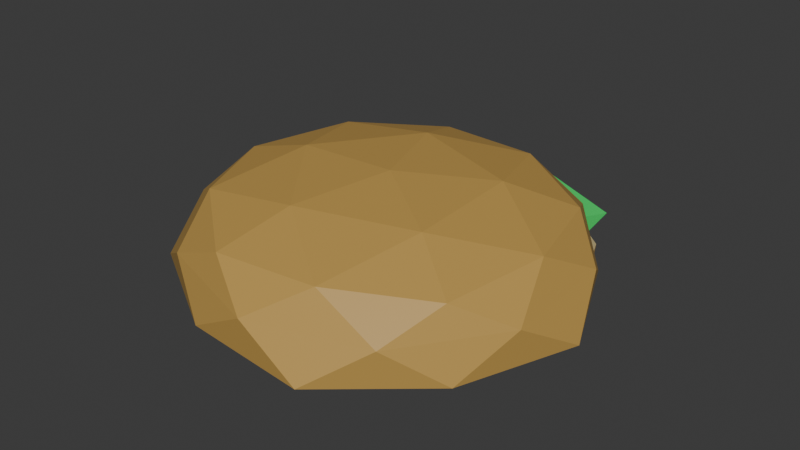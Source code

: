 # Source: HamburgerStep1blend.blend  (saved by Blender 4.4.32; exported with 4.5.12 LTS)
import bpy
from mathutils import Matrix  # noqa: F401  (used for matrix-valued properties, if any)

bpy.ops.wm.read_factory_settings(use_empty=True)
scene = bpy.context.scene
scene.name = 'Scene'

# ---- collections
col_collection = bpy.data.collections.new('Collection'); scene.collection.children.link(col_collection)

# ---- materials (node trees are filled in below, after node groups)
mat_material_001 = bpy.data.materials.new('Material.001')
mat_bunsmat = bpy.data.materials.new('BunsMat')
mat_cookedbun = bpy.data.materials.new('CookedBun')
mat_cookedbun.alpha_threshold = 0.0
mat_cookedbun.roughness = 0.5
mat_cookedbun.line_color = (0.0, 0.0, 0.0, 1.0)
mat_cookedbun_001 = bpy.data.materials.new('CookedBun.001')
mat_cookedbun_001.alpha_threshold = 0.0
mat_cookedbun_001.roughness = 0.5
mat_cookedbun_001.line_color = (0.0, 0.0, 0.0, 1.0)
mat_bunsmat_001 = bpy.data.materials.new('BunsMat.001')

# ---- material node trees
mat_material_001.use_nodes = True; mat_material_001.node_tree.nodes.clear()
_N = mat_material_001.node_tree.nodes; _L = mat_material_001.node_tree.links
n0 = _N.new('ShaderNodeBsdfPrincipled'); n0.name = 'Principled BSDF'; n0.location = (10, 300)
n0.inputs[0].default_value = (0.04307, 0.8, 0.1498, 1.0)
n1 = _N.new('ShaderNodeOutputMaterial'); n1.name = 'Material Output'; n1.location = (300, 300)
_L.new(n0.outputs[0], n1.inputs[0])
n1.is_active_output = True
mat_bunsmat.use_nodes = True; mat_bunsmat.node_tree.nodes.clear()
_N = mat_bunsmat.node_tree.nodes; _L = mat_bunsmat.node_tree.links
n0 = _N.new('ShaderNodeBsdfPrincipled'); n0.name = 'Principled BSDF'; n0.location = (10, 300)
n0.inputs[0].default_value = (0.5604, 0.4366, 0.2228, 1.0)
n1 = _N.new('ShaderNodeOutputMaterial'); n1.name = 'Material Output'; n1.location = (300, 300)
_L.new(n0.outputs[0], n1.inputs[0])
n1.is_active_output = True
mat_cookedbun.use_nodes = True; mat_cookedbun.node_tree.nodes.clear()
_N = mat_cookedbun.node_tree.nodes; _L = mat_cookedbun.node_tree.links
n0 = _N.new('ShaderNodeOutputMaterial'); n0.name = 'Material Output'; n0.location = (300, 300)
n1 = _N.new('ShaderNodeBsdfPrincipled'); n1.name = 'Principled BSDF'; n1.location = (10, 300)
n1.inputs[0].default_value = (0.5205, 0.3182, 0.08121, 1.0)
n1.inputs[3].default_value = 1.45
_L.new(n1.outputs[0], n0.inputs[0])
n0.is_active_output = True
mat_cookedbun_001.use_nodes = True; mat_cookedbun_001.node_tree.nodes.clear()
_N = mat_cookedbun_001.node_tree.nodes; _L = mat_cookedbun_001.node_tree.links
n0 = _N.new('ShaderNodeOutputMaterial'); n0.name = 'Material Output'; n0.location = (300, 300)
n1 = _N.new('ShaderNodeBsdfPrincipled'); n1.name = 'Principled BSDF'; n1.location = (10, 300)
n1.inputs[0].default_value = (0.5205, 0.3182, 0.08121, 1.0)
n1.inputs[3].default_value = 1.45
_L.new(n1.outputs[0], n0.inputs[0])
n0.is_active_output = True
mat_bunsmat_001.use_nodes = True; mat_bunsmat_001.node_tree.nodes.clear()
_N = mat_bunsmat_001.node_tree.nodes; _L = mat_bunsmat_001.node_tree.links
n0 = _N.new('ShaderNodeBsdfPrincipled'); n0.name = 'Principled BSDF'; n0.location = (10, 300)
n0.inputs[0].default_value = (0.5604, 0.4366, 0.2228, 1.0)
n1 = _N.new('ShaderNodeOutputMaterial'); n1.name = 'Material Output'; n1.location = (300, 300)
_L.new(n0.outputs[0], n1.inputs[0])
n1.is_active_output = True

# ---- world
world_world = bpy.data.worlds.new('World'); scene.world = world_world
world_world.use_nodes = True; world_world.node_tree.nodes.clear()
_N = world_world.node_tree.nodes; _L = world_world.node_tree.links
n0 = _N.new('ShaderNodeOutputWorld'); n0.name = 'World Output'; n0.location = (300, 300)
n1 = _N.new('ShaderNodeBackground'); n1.name = 'Background'; n1.location = (10, 300)
n1.inputs[0].default_value = (0.05088, 0.05088, 0.05088, 1.0)
_L.new(n1.outputs[0], n0.inputs[0])
n0.is_active_output = True
world_world.color = (0.05088, 0.05088, 0.05088)
world_world.sun_shadow_jitter_overblur = 0.0

# ---- meshes
me_icosphere = bpy.data.meshes.new('Icosphere')
me_icosphere.from_pydata([(-0.8744, 0.307, 0.4978), (-0.02226, -0.2121, 0.1664), (-0.04608, 0.8383, 0.1275), (0.8257, 0.3436, 0.4452), (-0.5256, -0.004818, 0.2154), (-0.03866, 0.3075, -0.002215), (-0.5396, 0.6126, 0.1926), (-0.8376, 0.8156, 0.6945), (-0.3507, 1.128, 0.4769), (0.4737, 0.01669, 0.1845), (0.4597, 0.6341, 0.1617), (0.2669, 1.141, 0.4578), (0.7793, 0.8504, 0.6445), (0.279, 0.9548, 0.5256), (0.9978, 0.1899, 0.4643), (0.00423, 0.001838, 0.1763), (-0.629, 0.5234, 0.834), (0.5342, -0.7142, 0.7348), (-0.4713, -0.5081, 0.9633), (0.1219, 0.5342, 0.2138), (0.7059, 0.6447, 0.3831), (0.5445, 0.08463, 0.1778), (-0.2503, 0.8408, 0.6004), (-0.4118, 0.2807, 0.3951), (0.2719, -0.4468, 0.3368), (0.8559, -0.3363, 0.5061), (-0.6912, -0.01906, 0.8578), (-0.3191, -0.3256, 0.4711), (-0.00757, -0.7465, 0.7995), (0.4037, -0.8212, 1.255), (-0.1872, -0.7001, 1.389), (0.391, -0.9207, 0.3174), (-0.5945, -0.5584, 0.2618), (0.2124, 0.07592, 0.03362), (-0.1271, -0.8266, 0.1709), (0.3473, -0.4537, 0.03675), (-0.232, -0.2408, 0.004094), (-0.2322, 0.3438, 0.2046), (-0.7065, -0.02903, 0.3388)], [], [(1, 4, 5), (0, 7, 6), (1, 5, 9), (2, 8, 11), (2, 11, 10), (10, 12, 3), (10, 11, 12), (9, 10, 3), (9, 5, 10), (5, 2, 10), (6, 8, 2), (6, 7, 8), (5, 6, 2), (5, 4, 6), (4, 0, 6), (13, 20, 19), (13, 19, 22), (15, 21, 24), (16, 23, 26), (15, 24, 27), (18, 28, 30), (30, 28, 29), (28, 17, 29), (27, 28, 18), (27, 24, 28), (24, 17, 28), (26, 27, 18), (26, 23, 27), (23, 15, 27), (24, 25, 17), (24, 21, 25), (21, 14, 25), (22, 23, 16), (22, 19, 23), (19, 15, 23), (19, 21, 15), (19, 20, 21), (20, 14, 21), (31, 34, 35), (33, 36, 37), (37, 36, 38), (36, 32, 38), (35, 36, 33), (35, 34, 36), (34, 32, 36)])
_uv = me_icosphere.uv_layers.new(name='UVMap')
_uv.uv.foreach_set('vector', [0.2727, 0.1575, 0.3182, 0.07873, 0.3636, 0.1575, 0.5455, 0.0, 0.5909, 0.07873, 0.5, 0.07873, 0.2727, 0.1575, 0.3636, 0.1575, 0.3182, 0.2362, 0.4545, 0.1575, 0.5455, 0.1575, 0.5, 0.2362, 0.4545, 0.1575, 0.5, 0.2362, 0.4091, 0.2362, 0.4091, 0.2362, 0.4545, 0.3149, 0.3636, 0.3149, 0.4091, 0.2362, 0.5, 0.2362, 0.4545, 0.3149, 0.3182, 0.2362, 0.4091, 0.2362, 0.3636, 0.3149, 0.3182, 0.2362, 0.3636, 0.1575, 0.4091, 0.2362, 0.3636, 0.1575, 0.4545, 0.1575, 0.4091, 0.2362, 0.5, 0.07873, 0.5455, 0.1575, 0.4545, 0.1575, 0.5, 0.07873, 0.5909, 0.07873, 0.5455, 0.1575, 0.3636, 0.1575, 0.4091, 0.07873, 0.4545, 0.1575, 0.3636, 0.1575, 0.3182, 0.07873, 0.4091, 0.07873, 0.3182, 0.07873, 0.3636, 0.0, 0.4091, 0.07873, 0.1818, 0.0, 0.2273, 0.07873, 0.1364, 0.07873, 0.9091, 0.0, 0.9545, 0.07873, 0.8636, 0.07873, 0.09091, 0.1575, 0.1818, 0.1575, 0.1364, 0.2362, 0.8182, 0.1575, 0.9091, 0.1575, 0.8636, 0.2362, 0.09091, 0.1575, 0.1364, 0.2362, 0.04546, 0.2362, 0.0, 0.3149, 0.09091, 0.3149, 0.04546, 0.3937, 0.04546, 0.3937, 0.09091, 0.3149, 0.1364, 0.3937, 0.09091, 0.3149, 0.1818, 0.3149, 0.1364, 0.3937, 0.04546, 0.2362, 0.09091, 0.3149, 0.0, 0.3149, 0.04546, 0.2362, 0.1364, 0.2362, 0.09091, 0.3149, 0.1364, 0.2362, 0.1818, 0.3149, 0.09091, 0.3149, 0.8636, 0.2362, 0.9545, 0.2362, 0.9091, 0.3149, 0.8636, 0.2362, 0.9091, 0.1575, 0.9545, 0.2362, 0.9091, 0.1575, 1.0, 0.1575, 0.9545, 0.2362, 0.1364, 0.2362, 0.2273, 0.2362, 0.1818, 0.3149, 0.1364, 0.2362, 0.1818, 0.1575, 0.2273, 0.2362, 0.1818, 0.1575, 0.2727, 0.1575, 0.2273, 0.2362, 0.8636, 0.07873, 0.9091, 0.1575, 0.8182, 0.1575, 0.8636, 0.07873, 0.9545, 0.07873, 0.9091, 0.1575, 0.9545, 0.07873, 1.0, 0.1575, 0.9091, 0.1575, 0.1364, 0.07873, 0.1818, 0.1575, 0.09091, 0.1575, 0.1364, 0.07873, 0.2273, 0.07873, 0.1818, 0.1575, 0.2273, 0.07873, 0.2727, 0.1575, 0.1818, 0.1575, 0.7273, 0.0, 0.7727, 0.07873, 0.6818, 0.07873, 0.6364, 0.1575, 0.7273, 0.1575, 0.6818, 0.2362, 0.6818, 0.2362, 0.7273, 0.1575, 0.7727, 0.2362, 0.7273, 0.1575, 0.8182, 0.1575, 0.7727, 0.2362, 0.6818, 0.07873, 0.7273, 0.1575, 0.6364, 0.1575, 0.6818, 0.07873, 0.7727, 0.07873, 0.7273, 0.1575, 0.7727, 0.07873, 0.8182, 0.1575, 0.7273, 0.1575])
me_icosphere.materials.append(mat_material_001)
me_icosphere.update()
me_icosphere_001 = bpy.data.meshes.new('Icosphere.001')
me_icosphere_001.from_pydata([(-1.223e-07, 1.491e-07, -0.00795), (0.7837, -0.5694, 0.03665), (-0.2994, -0.9213, 0.03665), (-0.9688, 9.683e-08, 0.03665), (-0.2994, 0.9213, 0.03665), (0.7837, 0.5694, 0.03665), (0.3299, -1.015, 0.2084), (-0.8636, -0.6274, 0.2084), (-0.8636, 0.6274, 0.2084), (0.3299, 1.015, 0.2084), (1.067, -3.196e-09, 0.2084), (2.841e-07, -3.196e-09, 0.2084), (-0.176, -0.5415, 0.0044), (0.4607, -0.3347, 0.0044), (0.2847, -0.8762, 0.02677), (0.9213, 1.06e-07, 0.02677), (0.4607, 0.3347, 0.0044), (-0.5694, 1.376e-07, 0.004401), (-0.7454, -0.5416, 0.02677), (-0.176, 0.5415, 0.0044), (-0.7454, 0.5416, 0.02677), (0.2847, 0.8762, 0.02677), (0.9511, -0.309, 0.1201), (0.9511, 0.309, 0.1201), (1.141e-13, -1.0, 0.1201), (0.5878, -0.809, 0.1201), (-0.9511, -0.309, 0.1201), (-0.5878, -0.809, 0.1201), (-0.5878, 0.809, 0.1201), (-0.9511, 0.309, 0.1201), (0.5878, 0.809, 0.1201), (1.141e-13, 1.0, 0.1201), (0.8213, -0.5967, 0.2084), (-0.3137, -0.9655, 0.2084), (-1.015, -3.196e-09, 0.2084), (-0.3137, 0.9655, 0.2084), (0.8213, 0.5967, 0.2084), (0.1939, -0.5967, 0.2084), (0.6274, -3.196e-09, 0.2084), (-0.5076, -0.3688, 0.2084), (-0.5076, 0.3688, 0.2084), (0.1939, 0.5967, 0.2084)], [], [(0, 13, 12), (1, 13, 15), (0, 12, 17), (0, 17, 19), (0, 19, 16), (1, 15, 22), (2, 14, 24), (3, 18, 26), (4, 20, 28), (5, 21, 30), (1, 22, 25), (2, 24, 27), (3, 26, 29), (4, 28, 31), (5, 30, 23), (6, 32, 37), (7, 33, 39), (8, 34, 40), (9, 35, 41), (10, 36, 38), (38, 41, 11), (38, 36, 41), (36, 9, 41), (41, 40, 11), (41, 35, 40), (35, 8, 40), (40, 39, 11), (40, 34, 39), (34, 7, 39), (39, 37, 11), (39, 33, 37), (33, 6, 37), (37, 38, 11), (37, 32, 38), (32, 10, 38), (23, 36, 10), (23, 30, 36), (30, 9, 36), (31, 35, 9), (31, 28, 35), (28, 8, 35), (29, 34, 8), (29, 26, 34), (26, 7, 34), (27, 33, 7), (27, 24, 33), (24, 6, 33), (25, 32, 6), (25, 22, 32), (22, 10, 32), (30, 31, 9), (30, 21, 31), (21, 4, 31), (28, 29, 8), (28, 20, 29), (20, 3, 29), (26, 27, 7), (26, 18, 27), (18, 2, 27), (24, 25, 6), (24, 14, 25), (14, 1, 25), (22, 23, 10), (22, 15, 23), (15, 5, 23), (16, 21, 5), (16, 19, 21), (19, 4, 21), (19, 20, 4), (19, 17, 20), (17, 3, 20), (17, 18, 3), (17, 12, 18), (12, 2, 18), (15, 16, 5), (15, 13, 16), (13, 0, 16), (12, 14, 2), (12, 13, 14), (13, 1, 14)])
me_icosphere_001.polygons.foreach_set('material_index', [1, 1, 1, 1, 1, 1, 1, 1, 1, 1, 1, 1, 1, 1, 1, 0, 0, 0, 0, 0, 0, 0, 0, 0, 0, 0, 0, 0, 0, 0, 0, 0, 0, 0, 0, 1, 1, 1, 1, 1, 1, 1, 1, 1, 1, 1, 1, 1, 1, 1, 1, 1, 1, 1, 1, 1, 1, 1, 1, 1, 1, 1, 1, 1, 1, 1, 1, 1, 1, 1, 1, 1, 1, 1, 1, 1, 1, 1, 1, 1])
_uv = me_icosphere_001.uv_layers.new(name='UVMap')
_uv.uv.foreach_set('vector', [0.1818, 0.0, 0.2273, 0.07873, 0.1364, 0.07873, 0.2727, 0.1575, 0.3182, 0.07873, 0.3636, 0.1575, 0.9091, 0.0, 0.9545, 0.07873, 0.8636, 0.07873, 0.7273, 0.0, 0.7727, 0.07873, 0.6818, 0.07873, 0.5455, 0.0, 0.5909, 0.07873, 0.5, 0.07873, 0.2727, 0.1575, 0.3636, 0.1575, 0.3182, 0.2362, 0.09091, 0.1575, 0.1818, 0.1575, 0.1364, 0.2362, 0.8182, 0.1575, 0.9091, 0.1575, 0.8636, 0.2362, 0.6364, 0.1575, 0.7273, 0.1575, 0.6818, 0.2362, 0.4545, 0.1575, 0.5455, 0.1575, 0.5, 0.2362, 0.2727, 0.1575, 0.3182, 0.2362, 0.2273, 0.2362, 0.09091, 0.1575, 0.1364, 0.2362, 0.04546, 0.2362, 0.8182, 0.1575, 0.8636, 0.2362, 0.7727, 0.2362, 0.6364, 0.1575, 0.6818, 0.2362, 0.5909, 0.2362, 0.4545, 0.1575, 0.5, 0.2362, 0.4091, 0.2362, 0.1818, 0.3149, 0.2727, 0.3149, 0.2273, 0.3937, 0.0, 0.3149, 0.09091, 0.3149, 0.04546, 0.3937, 0.7273, 0.3149, 0.8182, 0.3149, 0.7727, 0.3937, 0.5455, 0.3149, 0.6364, 0.3149, 0.5909, 0.3937, 0.3636, 0.3149, 0.4545, 0.3149, 0.4091, 0.3937, 0.4091, 0.3937, 0.5, 0.3937, 0.4545, 0.4724, 0.4091, 0.3937, 0.4545, 0.3149, 0.5, 0.3937, 0.4545, 0.3149, 0.5455, 0.3149, 0.5, 0.3937, 0.5909, 0.3937, 0.6818, 0.3937, 0.6364, 0.4724, 0.5909, 0.3937, 0.6364, 0.3149, 0.6818, 0.3937, 0.6364, 0.3149, 0.7273, 0.3149, 0.6818, 0.3937, 0.7727, 0.3937, 0.8636, 0.3937, 0.8182, 0.4724, 0.7727, 0.3937, 0.8182, 0.3149, 0.8636, 0.3937, 0.8182, 0.3149, 0.9091, 0.3149, 0.8636, 0.3937, 0.04546, 0.3937, 0.1364, 0.3937, 0.09091, 0.4724, 0.04546, 0.3937, 0.09091, 0.3149, 0.1364, 0.3937, 0.09091, 0.3149, 0.1818, 0.3149, 0.1364, 0.3937, 0.2273, 0.3937, 0.3182, 0.3937, 0.2727, 0.4724, 0.2273, 0.3937, 0.2727, 0.3149, 0.3182, 0.3937, 0.2727, 0.3149, 0.3636, 0.3149, 0.3182, 0.3937, 0.4091, 0.2362, 0.4545, 0.3149, 0.3636, 0.3149, 0.4091, 0.2362, 0.5, 0.2362, 0.4545, 0.3149, 0.5, 0.2362, 0.5455, 0.3149, 0.4545, 0.3149, 0.5909, 0.2362, 0.6364, 0.3149, 0.5455, 0.3149, 0.5909, 0.2362, 0.6818, 0.2362, 0.6364, 0.3149, 0.6818, 0.2362, 0.7273, 0.3149, 0.6364, 0.3149, 0.7727, 0.2362, 0.8182, 0.3149, 0.7273, 0.3149, 0.7727, 0.2362, 0.8636, 0.2362, 0.8182, 0.3149, 0.8636, 0.2362, 0.9091, 0.3149, 0.8182, 0.3149, 0.04546, 0.2362, 0.09091, 0.3149, 0.0, 0.3149, 0.04546, 0.2362, 0.1364, 0.2362, 0.09091, 0.3149, 0.1364, 0.2362, 0.1818, 0.3149, 0.09091, 0.3149, 0.2273, 0.2362, 0.2727, 0.3149, 0.1818, 0.3149, 0.2273, 0.2362, 0.3182, 0.2362, 0.2727, 0.3149, 0.3182, 0.2362, 0.3636, 0.3149, 0.2727, 0.3149, 0.5, 0.2362, 0.5909, 0.2362, 0.5455, 0.3149, 0.5, 0.2362, 0.5455, 0.1575, 0.5909, 0.2362, 0.5455, 0.1575, 0.6364, 0.1575, 0.5909, 0.2362, 0.6818, 0.2362, 0.7727, 0.2362, 0.7273, 0.3149, 0.6818, 0.2362, 0.7273, 0.1575, 0.7727, 0.2362, 0.7273, 0.1575, 0.8182, 0.1575, 0.7727, 0.2362, 0.8636, 0.2362, 0.9545, 0.2362, 0.9091, 0.3149, 0.8636, 0.2362, 0.9091, 0.1575, 0.9545, 0.2362, 0.9091, 0.1575, 1.0, 0.1575, 0.9545, 0.2362, 0.1364, 0.2362, 0.2273, 0.2362, 0.1818, 0.3149, 0.1364, 0.2362, 0.1818, 0.1575, 0.2273, 0.2362, 0.1818, 0.1575, 0.2727, 0.1575, 0.2273, 0.2362, 0.3182, 0.2362, 0.4091, 0.2362, 0.3636, 0.3149, 0.3182, 0.2362, 0.3636, 0.1575, 0.4091, 0.2362, 0.3636, 0.1575, 0.4545, 0.1575, 0.4091, 0.2362, 0.5, 0.07873, 0.5455, 0.1575, 0.4545, 0.1575, 0.5, 0.07873, 0.5909, 0.07873, 0.5455, 0.1575, 0.5909, 0.07873, 0.6364, 0.1575, 0.5455, 0.1575, 0.6818, 0.07873, 0.7273, 0.1575, 0.6364, 0.1575, 0.6818, 0.07873, 0.7727, 0.07873, 0.7273, 0.1575, 0.7727, 0.07873, 0.8182, 0.1575, 0.7273, 0.1575, 0.8636, 0.07873, 0.9091, 0.1575, 0.8182, 0.1575, 0.8636, 0.07873, 0.9545, 0.07873, 0.9091, 0.1575, 0.9545, 0.07873, 1.0, 0.1575, 0.9091, 0.1575, 0.3636, 0.1575, 0.4091, 0.07873, 0.4545, 0.1575, 0.3636, 0.1575, 0.3182, 0.07873, 0.4091, 0.07873, 0.3182, 0.07873, 0.3636, 0.0, 0.4091, 0.07873, 0.1364, 0.07873, 0.1818, 0.1575, 0.09091, 0.1575, 0.1364, 0.07873, 0.2273, 0.07873, 0.1818, 0.1575, 0.2273, 0.07873, 0.2727, 0.1575, 0.1818, 0.1575])
me_icosphere_001.materials.append(mat_bunsmat)
me_icosphere_001.materials.append(mat_cookedbun)
me_icosphere_001.update()
me_icosphere_002 = bpy.data.meshes.new('Icosphere.002')
me_icosphere_002.from_pydata([(0.2363, -0.3537, 0.714), (0.9402, 0.1924, 0.5358), (-0.06577, 0.4939, 0.5883), (-0.6642, -0.3706, 0.5941), (-0.02811, -1.206, 0.5453), (0.9634, -0.8585, 0.5093), (0.5208, 0.6807, 0.2258), (-0.6625, 0.2654, 0.2688), (-0.6348, -0.9888, 0.2371), (0.5658, -1.349, 0.1745), (1.28, -0.3168, 0.1676), (0.2139, -0.3416, 0.2148), (0.06137, 0.143, 0.6988), (0.6526, -0.03417, 0.668), (0.475, 0.4641, 0.5914), (1.08, -0.3308, 0.545), (0.6663, -0.6518, 0.6524), (-0.2904, -0.3651, 0.7022), (-0.468, 0.1332, 0.6256), (0.0835, -0.8564, 0.6735), (-0.4459, -0.8663, 0.6004), (0.5108, -1.153, 0.5505), (1.166, -0.01542, 0.3758), (1.179, -0.6331, 0.3602), (0.2005, 0.6531, 0.4353), (0.7918, 0.4759, 0.4045), (-0.7341, -0.05962, 0.4599), (-0.3823, 0.4485, 0.4565), (-0.3465, -1.169, 0.4156), (-0.7204, -0.6773, 0.4443), (0.8276, -1.141, 0.3636), (0.2448, -1.346, 0.3848), (1.021, 0.2739, 0.1935), (-0.1208, 0.6161, 0.253), (-0.8001, -0.3652, 0.2597), (-0.07809, -1.314, 0.2043), (1.047, -0.9189, 0.1634), (0.3943, 0.2593, 0.2213), (0.8405, -0.327, 0.187), (-0.3013, 0.01517, 0.2465), (-0.2849, -0.722, 0.2279), (0.4207, -0.9335, 0.1911)], [], [(0, 13, 12), (1, 13, 15), (0, 12, 17), (0, 17, 19), (0, 19, 16), (1, 15, 22), (2, 14, 24), (3, 18, 26), (4, 20, 28), (5, 21, 30), (1, 22, 25), (2, 24, 27), (3, 26, 29), (4, 28, 31), (5, 30, 23), (6, 32, 37), (7, 33, 39), (8, 34, 40), (9, 35, 41), (10, 36, 38), (38, 41, 11), (38, 36, 41), (36, 9, 41), (41, 40, 11), (41, 35, 40), (35, 8, 40), (40, 39, 11), (40, 34, 39), (34, 7, 39), (39, 37, 11), (39, 33, 37), (33, 6, 37), (37, 38, 11), (37, 32, 38), (32, 10, 38), (23, 36, 10), (23, 30, 36), (30, 9, 36), (31, 35, 9), (31, 28, 35), (28, 8, 35), (29, 34, 8), (29, 26, 34), (26, 7, 34), (27, 33, 7), (27, 24, 33), (24, 6, 33), (25, 32, 6), (25, 22, 32), (22, 10, 32), (30, 31, 9), (30, 21, 31), (21, 4, 31), (28, 29, 8), (28, 20, 29), (20, 3, 29), (26, 27, 7), (26, 18, 27), (18, 2, 27), (24, 25, 6), (24, 14, 25), (14, 1, 25), (22, 23, 10), (22, 15, 23), (15, 5, 23), (16, 21, 5), (16, 19, 21), (19, 4, 21), (19, 20, 4), (19, 17, 20), (17, 3, 20), (17, 18, 3), (17, 12, 18), (12, 2, 18), (15, 16, 5), (15, 13, 16), (13, 0, 16), (12, 14, 2), (12, 13, 14), (13, 1, 14)])
me_icosphere_002.polygons.foreach_set('material_index', [0, 0, 0, 0, 0, 0, 0, 0, 0, 0, 0, 0, 0, 0, 0, 1, 1, 1, 1, 1, 1, 1, 1, 1, 1, 1, 1, 1, 1, 1, 1, 1, 1, 1, 1, 0, 0, 0, 0, 0, 0, 0, 0, 0, 0, 0, 0, 0, 0, 0, 0, 0, 0, 0, 0, 0, 0, 0, 0, 0, 0, 0, 0, 0, 0, 0, 0, 0, 0, 0, 0, 0, 0, 0, 0, 0, 0, 0, 0, 0])
_uv = me_icosphere_002.uv_layers.new(name='UVMap')
_uv.uv.foreach_set('vector', [0.1818, 0.0, 0.2273, 0.07873, 0.1364, 0.07873, 0.2727, 0.1575, 0.3182, 0.07873, 0.3636, 0.1575, 0.9091, 0.0, 0.9545, 0.07873, 0.8636, 0.07873, 0.7273, 0.0, 0.7727, 0.07873, 0.6818, 0.07873, 0.5455, 0.0, 0.5909, 0.07873, 0.5, 0.07873, 0.2727, 0.1575, 0.3636, 0.1575, 0.3182, 0.2362, 0.09091, 0.1575, 0.1818, 0.1575, 0.1364, 0.2362, 0.8182, 0.1575, 0.9091, 0.1575, 0.8636, 0.2362, 0.6364, 0.1575, 0.7273, 0.1575, 0.6818, 0.2362, 0.4545, 0.1575, 0.5455, 0.1575, 0.5, 0.2362, 0.2727, 0.1575, 0.3182, 0.2362, 0.2273, 0.2362, 0.09091, 0.1575, 0.1364, 0.2362, 0.04546, 0.2362, 0.8182, 0.1575, 0.8636, 0.2362, 0.7727, 0.2362, 0.6364, 0.1575, 0.6818, 0.2362, 0.5909, 0.2362, 0.4545, 0.1575, 0.5, 0.2362, 0.4091, 0.2362, 0.1818, 0.3149, 0.2727, 0.3149, 0.2273, 0.3937, 0.0, 0.3149, 0.09091, 0.3149, 0.04546, 0.3937, 0.7273, 0.3149, 0.8182, 0.3149, 0.7727, 0.3937, 0.5455, 0.3149, 0.6364, 0.3149, 0.5909, 0.3937, 0.3636, 0.3149, 0.4545, 0.3149, 0.4091, 0.3937, 0.4091, 0.3937, 0.5, 0.3937, 0.4545, 0.4724, 0.4091, 0.3937, 0.4545, 0.3149, 0.5, 0.3937, 0.4545, 0.3149, 0.5455, 0.3149, 0.5, 0.3937, 0.5909, 0.3937, 0.6818, 0.3937, 0.6364, 0.4724, 0.5909, 0.3937, 0.6364, 0.3149, 0.6818, 0.3937, 0.6364, 0.3149, 0.7273, 0.3149, 0.6818, 0.3937, 0.7727, 0.3937, 0.8636, 0.3937, 0.8182, 0.4724, 0.7727, 0.3937, 0.8182, 0.3149, 0.8636, 0.3937, 0.8182, 0.3149, 0.9091, 0.3149, 0.8636, 0.3937, 0.04546, 0.3937, 0.1364, 0.3937, 0.09091, 0.4724, 0.04546, 0.3937, 0.09091, 0.3149, 0.1364, 0.3937, 0.09091, 0.3149, 0.1818, 0.3149, 0.1364, 0.3937, 0.2273, 0.3937, 0.3182, 0.3937, 0.2727, 0.4724, 0.2273, 0.3937, 0.2727, 0.3149, 0.3182, 0.3937, 0.2727, 0.3149, 0.3636, 0.3149, 0.3182, 0.3937, 0.4091, 0.2362, 0.4545, 0.3149, 0.3636, 0.3149, 0.4091, 0.2362, 0.5, 0.2362, 0.4545, 0.3149, 0.5, 0.2362, 0.5455, 0.3149, 0.4545, 0.3149, 0.5909, 0.2362, 0.6364, 0.3149, 0.5455, 0.3149, 0.5909, 0.2362, 0.6818, 0.2362, 0.6364, 0.3149, 0.6818, 0.2362, 0.7273, 0.3149, 0.6364, 0.3149, 0.7727, 0.2362, 0.8182, 0.3149, 0.7273, 0.3149, 0.7727, 0.2362, 0.8636, 0.2362, 0.8182, 0.3149, 0.8636, 0.2362, 0.9091, 0.3149, 0.8182, 0.3149, 0.04546, 0.2362, 0.09091, 0.3149, 0.0, 0.3149, 0.04546, 0.2362, 0.1364, 0.2362, 0.09091, 0.3149, 0.1364, 0.2362, 0.1818, 0.3149, 0.09091, 0.3149, 0.2273, 0.2362, 0.2727, 0.3149, 0.1818, 0.3149, 0.2273, 0.2362, 0.3182, 0.2362, 0.2727, 0.3149, 0.3182, 0.2362, 0.3636, 0.3149, 0.2727, 0.3149, 0.5, 0.2362, 0.5909, 0.2362, 0.5455, 0.3149, 0.5, 0.2362, 0.5455, 0.1575, 0.5909, 0.2362, 0.5455, 0.1575, 0.6364, 0.1575, 0.5909, 0.2362, 0.6818, 0.2362, 0.7727, 0.2362, 0.7273, 0.3149, 0.6818, 0.2362, 0.7273, 0.1575, 0.7727, 0.2362, 0.7273, 0.1575, 0.8182, 0.1575, 0.7727, 0.2362, 0.8636, 0.2362, 0.9545, 0.2362, 0.9091, 0.3149, 0.8636, 0.2362, 0.9091, 0.1575, 0.9545, 0.2362, 0.9091, 0.1575, 1.0, 0.1575, 0.9545, 0.2362, 0.1364, 0.2362, 0.2273, 0.2362, 0.1818, 0.3149, 0.1364, 0.2362, 0.1818, 0.1575, 0.2273, 0.2362, 0.1818, 0.1575, 0.2727, 0.1575, 0.2273, 0.2362, 0.3182, 0.2362, 0.4091, 0.2362, 0.3636, 0.3149, 0.3182, 0.2362, 0.3636, 0.1575, 0.4091, 0.2362, 0.3636, 0.1575, 0.4545, 0.1575, 0.4091, 0.2362, 0.5, 0.07873, 0.5455, 0.1575, 0.4545, 0.1575, 0.5, 0.07873, 0.5909, 0.07873, 0.5455, 0.1575, 0.5909, 0.07873, 0.6364, 0.1575, 0.5455, 0.1575, 0.6818, 0.07873, 0.7273, 0.1575, 0.6364, 0.1575, 0.6818, 0.07873, 0.7727, 0.07873, 0.7273, 0.1575, 0.7727, 0.07873, 0.8182, 0.1575, 0.7273, 0.1575, 0.8636, 0.07873, 0.9091, 0.1575, 0.8182, 0.1575, 0.8636, 0.07873, 0.9545, 0.07873, 0.9091, 0.1575, 0.9545, 0.07873, 1.0, 0.1575, 0.9091, 0.1575, 0.3636, 0.1575, 0.4091, 0.07873, 0.4545, 0.1575, 0.3636, 0.1575, 0.3182, 0.07873, 0.4091, 0.07873, 0.3182, 0.07873, 0.3636, 0.0, 0.4091, 0.07873, 0.1364, 0.07873, 0.1818, 0.1575, 0.09091, 0.1575, 0.1364, 0.07873, 0.2273, 0.07873, 0.1818, 0.1575, 0.2273, 0.07873, 0.2727, 0.1575, 0.1818, 0.1575])
me_icosphere_002.materials.append(mat_cookedbun_001)
me_icosphere_002.materials.append(mat_bunsmat_001)
me_icosphere_002.update()

# ---- objects
ob_icosphere = bpy.data.objects.new('Icosphere', me_icosphere)
ob_downbun = bpy.data.objects.new('DownBun', me_icosphere_001)
ob_upbun = bpy.data.objects.new('UpBun', me_icosphere_002)

# ---- transforms, parenting, visibility, modifiers, constraints
ob_icosphere.location = (0.00717, -0.1066, 0.1928)
ob_icosphere.scale = (1.0, 1.0, 0.1976)
ob_downbun.location = (0.0, 0.0, 0.0)
ob_upbun.location = (0.0, 0.0, 0.07282)

# ---- collection membership
col_collection.objects.link(ob_icosphere)
col_collection.objects.link(ob_downbun)
col_collection.objects.link(ob_upbun)

# ---- scene / render settings (as saved in the file)
scene.frame_start = 1; scene.frame_end = 250; scene.frame_set(1)
scene.render.engine = 'BLENDER_EEVEE_NEXT'
bpy.context.view_layer.update()

# ---- added for rendering (the .blend has no active camera and no usable light): camera, sun
cam_auto = bpy.data.cameras.new('AutoCamera')
cam_auto.lens = 50.0
cam_auto.sensor_width = 36.0
cam_auto.clip_end = 1000.0
ob_auto_camera = bpy.data.objects.new('AutoCamera', cam_auto)
scene.collection.objects.link(ob_auto_camera)
ob_auto_camera.location = (3.28074, -3.93503, 2.90813)
ob_auto_camera.rotation_euler = (1.09748, -7.21219e-08, 0.694738)
scene.camera = ob_auto_camera
light_auto_sun = bpy.data.lights.new('AutoSun', 'SUN')
light_auto_sun.energy = 3.0
light_auto_sun.angle = 0.0523599
ob_auto_sun = bpy.data.objects.new('AutoSun', light_auto_sun)
scene.collection.objects.link(ob_auto_sun)
ob_auto_sun.rotation_euler = (0.872665, 0.174533, 0.523599)
bpy.context.view_layer.update()
